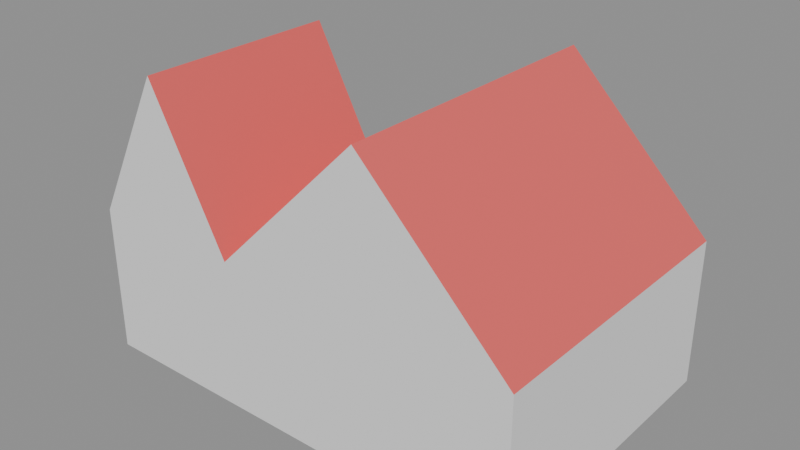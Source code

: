 # Source: DecoHouse2.blend  (saved by Blender 4.3.32; exported with 4.5.12 LTS)
import bpy
from mathutils import Matrix  # noqa: F401  (used for matrix-valued properties, if any)

bpy.ops.wm.read_factory_settings(use_empty=True)
scene = bpy.context.scene
scene.name = 'TempScene_DecoHouse2'

# ---- materials (node trees are filled in below, after node groups)
mat_material_012 = bpy.data.materials.new('Material.012')
mat_material_013 = bpy.data.materials.new('Material.013')

# ---- material node trees
mat_material_012.use_nodes = True; mat_material_012.node_tree.nodes.clear()
_N = mat_material_012.node_tree.nodes; _L = mat_material_012.node_tree.links
n0 = _N.new('ShaderNodeBsdfPrincipled'); n0.name = 'Principled BSDF'; n0.location = (10, 300)
n0.inputs[0].default_value = (0.8, 0.1196, 0.1132, 1.0)
n0.inputs[2].default_value = 1.0
n1 = _N.new('ShaderNodeOutputMaterial'); n1.name = 'Material Output'; n1.location = (300, 300)
_L.new(n0.outputs[0], n1.inputs[0])
n1.is_active_output = True
mat_material_013.use_nodes = True; mat_material_013.node_tree.nodes.clear()
_N = mat_material_013.node_tree.nodes; _L = mat_material_013.node_tree.links
n0 = _N.new('ShaderNodeBsdfPrincipled'); n0.name = 'Principled BSDF'; n0.location = (10, 300)
n0.inputs[2].default_value = 1.0
n1 = _N.new('ShaderNodeOutputMaterial'); n1.name = 'Material Output'; n1.location = (300, 300)
_L.new(n0.outputs[0], n1.inputs[0])
n1.is_active_output = True

# ---- meshes
me_cube_001 = bpy.data.meshes.new('Cube.001')
me_cube_001.from_pydata([(-0.05, -0.05, 0.0), (-0.05, 0.05, 0.0), (0.05, -0.05, 0.0), (0.05, 0.05, 0.0), (3.725e-09, -0.05, 0.1), (-0.05, -0.05, 0.05), (-0.05, 0.05, 0.05), (0.0, 0.05, 0.1), (0.05, -0.05, 0.05), (0.0, -0.05, 0.1), (-3.725e-09, 0.05, 0.1), (0.05, 0.05, 0.05), (-0.1029, -0.05, 0.0), (-0.1029, 0.01947, 0.0), (-0.05, -0.05, 0.0), (-0.05, 0.01947, 0.0), (-0.07643, -0.05, 0.1), (-0.1029, -0.05, 0.05), (-0.1029, 0.01947, 0.05), (-0.07643, 0.01947, 0.1), (-0.05, -0.05, 0.05), (-0.07643, -0.05, 0.1), (-0.07643, 0.01947, 0.1), (-0.05, 0.01947, 0.05)], [], [(10, 7, 4, 9), (3, 11, 8, 2), (0, 5, 6, 1), (1, 3, 2, 0), (1, 6, 7, 10, 11, 3), (4, 7, 6, 5), (10, 9, 8, 11), (2, 8, 9, 4, 5, 0), (22, 19, 16, 21), (15, 23, 20, 14), (12, 17, 18, 13), (13, 15, 14, 12), (13, 18, 19, 22, 23, 15), (16, 19, 18, 17), (22, 21, 20, 23), (14, 20, 21, 16, 17, 12)])
me_cube_001.polygons.foreach_set('material_index', [1, 1, 1, 1, 1, 0, 0, 1, 1, 1, 1, 1, 1, 0, 0, 1])
_uv = me_cube_001.uv_layers.new(name='UVMap')
_uv.uv.foreach_set('vector', [0.75, 0.5, 0.75, 0.5, 0.75, 0.75, 0.75, 0.75, 0.375, 0.5, 0.5, 0.5, 0.5, 0.75, 0.375, 0.75, 0.375, 0.0, 0.5, 0.0, 0.5, 0.25, 0.375, 0.25, 0.125, 0.5, 0.375, 0.5, 0.375, 0.75, 0.125, 0.75, 0.375, 0.25, 0.5, 0.25, 0.625, 0.375, 0.625, 0.375, 0.5, 0.5, 0.375, 0.5, 0.625, 0.0, 0.625, 0.25, 0.5, 0.25, 0.5, 0.0, 0.75, 0.5, 0.75, 0.75, 0.5, 0.75, 0.5, 0.5, 0.375, 0.75, 0.5, 0.75, 0.625, 0.875, 0.625, 0.875, 0.5, 1.0, 0.375, 1.0, 0.75, 0.5, 0.75, 0.5, 0.75, 0.75, 0.75, 0.75, 0.375, 0.5, 0.5, 0.5, 0.5, 0.75, 0.375, 0.75, 0.375, 0.0, 0.5, 0.0, 0.5, 0.25, 0.375, 0.25, 0.125, 0.5, 0.375, 0.5, 0.375, 0.75, 0.125, 0.75, 0.375, 0.25, 0.5, 0.25, 0.625, 0.375, 0.625, 0.375, 0.5, 0.5, 0.375, 0.5, 0.625, 0.0, 0.625, 0.25, 0.5, 0.25, 0.5, 0.0, 0.75, 0.5, 0.75, 0.75, 0.5, 0.75, 0.5, 0.5, 0.375, 0.75, 0.5, 0.75, 0.625, 0.875, 0.625, 0.875, 0.5, 1.0, 0.375, 1.0])
me_cube_001.materials.append(mat_material_012)
me_cube_001.materials.append(mat_material_013)
me_cube_001.update()

# ---- objects
ob_decohouse2_001 = bpy.data.objects.new('DecoHouse2.001', me_cube_001)

# ---- transforms, parenting, visibility, modifiers, constraints
ob_decohouse2_001.location = (0.0, 0.0, 0.0)

# ---- collection membership
scene.collection.objects.link(ob_decohouse2_001)

# ---- scene / render settings (as saved in the file)
scene.frame_start = 1; scene.frame_end = 250; scene.frame_set(1)
scene.render.engine = 'BLENDER_EEVEE_NEXT'
scene.render.image_settings.exr_codec = 'NONE'
scene.render.simplify_subdivision_render = 0
scene.render.simplify_child_particles_render = 0.0
scene.eevee.use_volume_custom_range = False
scene.eevee.use_fast_gi = False
scene.eevee.use_shadows = False
scene.view_settings.white_balance_temperature = 0.0
scene.view_settings.white_balance_tint = 0.0
scene.view_settings.white_balance_whitepoint = (2.97, 0.5193, -0.0414)
bpy.context.view_layer.update()

# ---- added for rendering (the .blend has no active camera and no usable light): camera, sun + grey world if the file has none
cam_auto = bpy.data.cameras.new('AutoCamera')
cam_auto.lens = 50.0
cam_auto.sensor_width = 36.0
cam_auto.clip_end = 1000.0
ob_auto_camera = bpy.data.objects.new('AutoCamera', cam_auto)
scene.collection.objects.link(ob_auto_camera)
ob_auto_camera.location = (0.166242, -0.231202, 0.204134)
ob_auto_camera.rotation_euler = (1.09748, -7.21219e-08, 0.694738)
scene.camera = ob_auto_camera
light_auto_sun = bpy.data.lights.new('AutoSun', 'SUN')
light_auto_sun.energy = 3.0
light_auto_sun.angle = 0.0523599
ob_auto_sun = bpy.data.objects.new('AutoSun', light_auto_sun)
scene.collection.objects.link(ob_auto_sun)
ob_auto_sun.rotation_euler = (0.872665, 0.174533, 0.523599)
if scene.world is None:
    world_auto = bpy.data.worlds.new('AutoWorld')
    world_auto.color = (0.3, 0.3, 0.3)
    scene.world = world_auto
bpy.context.view_layer.update()

